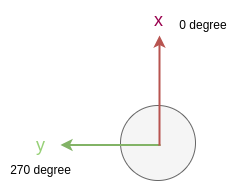

The diagram above was exported from draw.io. Its source (the exported page's mxGraphModel, read from the mxfile embedded in the PNG):
<mxGraphModel dx="570" dy="336" grid="1" gridSize="10" guides="1" tooltips="1" connect="1" arrows="1" fold="1" page="1" pageScale="1" pageWidth="850" pageHeight="1100" math="0" shadow="0">
  <root>
    <mxCell id="0" />
    <mxCell id="1" parent="0" />
    <mxCell id="yA8HnwhCIsRd7cvbCwUw-5" value="" style="ellipse;whiteSpace=wrap;html=1;aspect=fixed;fillColor=#f5f5f5;fontColor=#333333;strokeColor=#666666;" vertex="1" parent="1">
      <mxGeometry x="385" y="320" width="75" height="75" as="geometry" />
    </mxCell>
    <mxCell id="yA8HnwhCIsRd7cvbCwUw-6" value="" style="endArrow=classic;html=1;rounded=0;fillColor=#d5e8d4;strokeColor=#82b366;strokeWidth=2;" edge="1" parent="1">
      <mxGeometry width="50" height="50" relative="1" as="geometry">
        <mxPoint x="425" y="359.5" as="sourcePoint" />
        <mxPoint x="325" y="359.5" as="targetPoint" />
      </mxGeometry>
    </mxCell>
    <mxCell id="yA8HnwhCIsRd7cvbCwUw-7" value="" style="endArrow=classic;html=1;rounded=0;fillColor=#f8cecc;strokeColor=#b85450;strokeWidth=2;" edge="1" parent="1">
      <mxGeometry width="50" height="50" relative="1" as="geometry">
        <mxPoint x="424" y="360" as="sourcePoint" />
        <mxPoint x="424" y="250" as="targetPoint" />
      </mxGeometry>
    </mxCell>
    <mxCell id="yA8HnwhCIsRd7cvbCwUw-8" value="&lt;font color=&quot;#99004d&quot; style=&quot;font-size: 18px;&quot;&gt;x&lt;/font&gt;" style="text;html=1;align=center;verticalAlign=middle;resizable=0;points=[];autosize=1;strokeColor=none;fillColor=none;fontColor=#FF0000;" vertex="1" parent="1">
      <mxGeometry x="407.5" y="215" width="30" height="40" as="geometry" />
    </mxCell>
    <mxCell id="yA8HnwhCIsRd7cvbCwUw-9" value="&lt;font color=&quot;#97d077&quot; style=&quot;font-size: 18px;&quot;&gt;y&lt;/font&gt;" style="text;html=1;align=center;verticalAlign=middle;resizable=0;points=[];autosize=1;strokeColor=none;fillColor=none;" vertex="1" parent="1">
      <mxGeometry x="290" y="340" width="30" height="40" as="geometry" />
    </mxCell>
    <mxCell id="yA8HnwhCIsRd7cvbCwUw-10" value="0 degree" style="text;html=1;align=center;verticalAlign=middle;whiteSpace=wrap;rounded=0;" vertex="1" parent="1">
      <mxGeometry x="437.5" y="225" width="60" height="30" as="geometry" />
    </mxCell>
    <mxCell id="yA8HnwhCIsRd7cvbCwUw-11" value="270 degree" style="text;html=1;align=center;verticalAlign=middle;resizable=0;points=[];autosize=1;strokeColor=none;fillColor=none;" vertex="1" parent="1">
      <mxGeometry x="265" y="370" width="80" height="30" as="geometry" />
    </mxCell>
  </root>
</mxGraphModel>